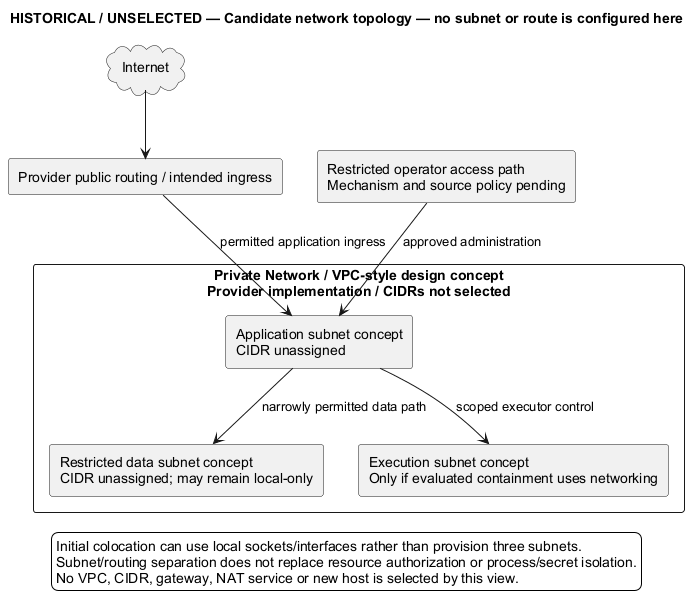

The diagram above was rendered by PlantUML. Its source (embedded in the PNG):
@startuml
' OWNER-MVP-2026-11-04 review: Historical / alternative. Dated observation or rejected/unselected alternative is preserved without becoming a current MVP topology.
title HISTORICAL / UNSELECTED — Candidate network topology — no subnet or route is configured here
skinparam backgroundColor white
skinparam shadowing false
skinparam defaultFontName Arial

cloud Internet as NET
rectangle "Provider public routing / intended ingress" as EDGE
rectangle "Private Network / VPC-style design concept\nProvider implementation / CIDRs not selected" {
 rectangle "Application subnet concept\nCIDR unassigned" as A
 rectangle "Restricted data subnet concept\nCIDR unassigned; may remain local-only" as D
 rectangle "Execution subnet concept\nOnly if evaluated containment uses networking" as E
 A --> D : narrowly permitted data path
 A --> E : scoped executor control
}
rectangle "Restricted operator access path\nMechanism and source policy pending" as O
NET --> EDGE
EDGE --> A : permitted application ingress
O --> A : approved administration
legend bottom
 Initial colocation can use local sockets/interfaces rather than provision three subnets.
 Subnet/routing separation does not replace resource authorization or process/secret isolation.
 No VPC, CIDR, gateway, NAT service or new host is selected by this view.
endlegend
@enduml